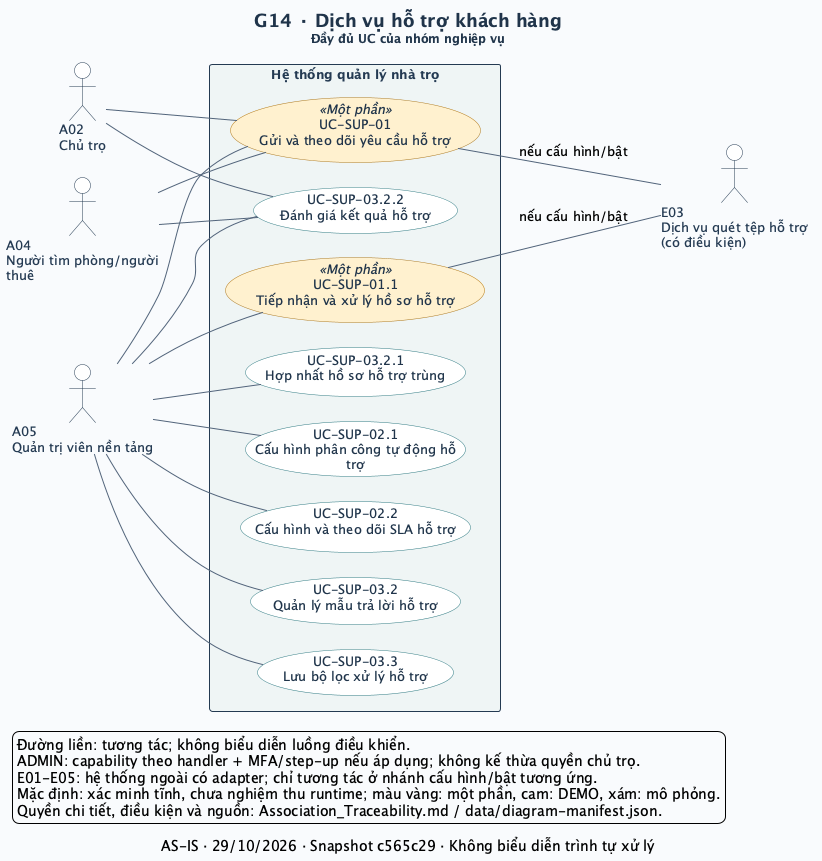

The diagram above was rendered by PlantUML. Its source (embedded in the PNG):
@startuml
left to right direction
skinparam defaultFontName SansSerif
skinparam defaultFontSize 13
skinparam backgroundColor #F8FAFC
skinparam shadowing false
skinparam ArrowColor #52647A
skinparam ArrowThickness 1
skinparam actorStyle stickman
skinparam actorBorderColor #243A52
skinparam actorFontColor #243A52
skinparam actorBackgroundColor #FFFFFF
skinparam usecase {
  BackgroundColor #FFFFFF
  BorderColor #327C83
  FontColor #20354B
  BackgroundColor<<Một phần>> #FFF0CE
  BorderColor<<Một phần>> #B17917
  BackgroundColor<<DEMO>> #FCE5DF
  BorderColor<<DEMO>> #BC593A
  BackgroundColor<<MÔ PHỎNG>> #E7EAF1
  BorderColor<<MÔ PHỎNG>> #6C7488
}
skinparam rectangle {
  BackgroundColor #EEF4F5
  BorderColor #243A52
  FontColor #243A52
}
skinparam titleFontColor #20354B
skinparam titleFontSize 18
skinparam nodesep 25
skinparam ranksep 65
title G14 · Dịch vụ hỗ trợ khách hàng\n<size:12>Đầy đủ UC của nhóm nghiệp vụ</size>
caption AS-IS · 29/10/2026 · Snapshot c565c29 · Không biểu diễn trình tự xử lý
actor "A02\nChủ trọ" as A02
actor "A04\nNgười tìm phòng/người\nthuê" as A04
actor "A05\nQuản trị viên nền tảng" as A05
rectangle "Hệ thống quản lý nhà trọ" as SYSTEM {
  usecase "UC-SUP-01\nGửi và theo dõi yêu cầu hỗ trợ" as UC_SUP_01 <<Một phần>>
  usecase "UC-SUP-01.1\nTiếp nhận và xử lý hồ sơ hỗ trợ" as UC_SUP_01_1 <<Một phần>>
  usecase "UC-SUP-03.2.1\nHợp nhất hồ sơ hỗ trợ trùng" as UC_SUP_03_2_1
  usecase "UC-SUP-03.2.2\nĐánh giá kết quả hỗ trợ" as UC_SUP_03_2_2
  usecase "UC-SUP-02.1\nCấu hình phân công tự động hỗ\ntrợ" as UC_SUP_02_1
  usecase "UC-SUP-02.2\nCấu hình và theo dõi SLA hỗ trợ" as UC_SUP_02_2
  usecase "UC-SUP-03.2\nQuản lý mẫu trả lời hỗ trợ" as UC_SUP_03_2
  usecase "UC-SUP-03.3\nLưu bộ lọc xử lý hỗ trợ" as UC_SUP_03_3
}
actor "E03\nDịch vụ quét tệp hỗ trợ\n(có điều kiện)" as E03
A02 -- UC_SUP_01
A04 -- UC_SUP_01
A05 -- UC_SUP_01
UC_SUP_01 -- E03 : nếu cấu hình/bật
A05 -- UC_SUP_01_1
UC_SUP_01_1 -- E03 : nếu cấu hình/bật
A05 -- UC_SUP_03_2_1
A02 -- UC_SUP_03_2_2
A04 -- UC_SUP_03_2_2
A05 -- UC_SUP_03_2_2
A05 -- UC_SUP_02_1
A05 -- UC_SUP_02_2
A05 -- UC_SUP_03_2
A05 -- UC_SUP_03_3
legend bottom left
  Đường liền: tương tác; không biểu diễn luồng điều khiển.
  ADMIN: capability theo handler + MFA/step-up nếu áp dụng; không kế thừa quyền chủ trọ.
  E01-E05: hệ thống ngoài có adapter; chỉ tương tác ở nhánh cấu hình/bật tương ứng.
  Mặc định: xác minh tĩnh, chưa nghiệm thu runtime; màu vàng: một phần, cam: DEMO, xám: mô phỏng.
  Quyền chi tiết, điều kiện và nguồn: Association_Traceability.md / data/diagram-manifest.json.
endlegend
@enduml